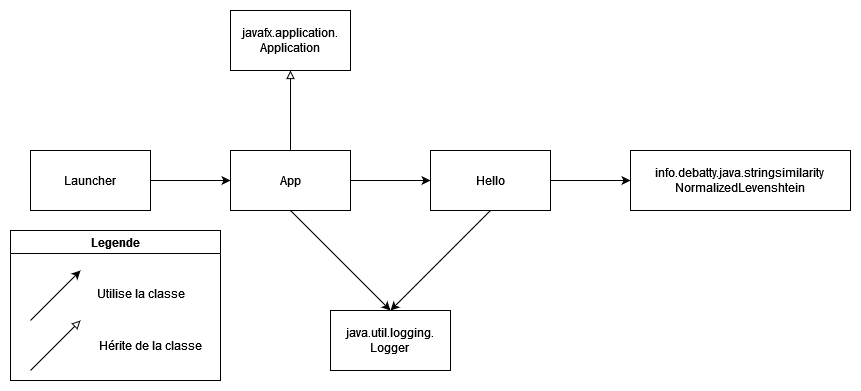

The diagram above was exported from draw.io. Its source (the exported page's mxGraphModel, read from the mxfile embedded in the PNG):
<mxGraphModel dx="284" dy="557" grid="1" gridSize="10" guides="1" tooltips="1" connect="1" arrows="1" fold="1" page="1" pageScale="1" pageWidth="850" pageHeight="1100" math="0" shadow="0">
  <root>
    <mxCell id="0" />
    <mxCell id="1" parent="0" />
    <mxCell id="zmXc66Bb0S5von6CaZG6-4" value="" style="edgeStyle=orthogonalEdgeStyle;rounded=0;orthogonalLoop=1;jettySize=auto;html=1;" edge="1" parent="1" source="zmXc66Bb0S5von6CaZG6-1" target="zmXc66Bb0S5von6CaZG6-3">
      <mxGeometry relative="1" as="geometry" />
    </mxCell>
    <mxCell id="zmXc66Bb0S5von6CaZG6-1" value="Launcher" style="rounded=0;whiteSpace=wrap;html=1;" vertex="1" parent="1">
      <mxGeometry x="20" y="150" width="120" height="60" as="geometry" />
    </mxCell>
    <mxCell id="zmXc66Bb0S5von6CaZG6-6" value="" style="edgeStyle=orthogonalEdgeStyle;rounded=0;orthogonalLoop=1;jettySize=auto;html=1;endArrow=block;endFill=0;" edge="1" parent="1" source="zmXc66Bb0S5von6CaZG6-3" target="zmXc66Bb0S5von6CaZG6-5">
      <mxGeometry relative="1" as="geometry" />
    </mxCell>
    <mxCell id="zmXc66Bb0S5von6CaZG6-10" value="" style="edgeStyle=orthogonalEdgeStyle;rounded=0;orthogonalLoop=1;jettySize=auto;html=1;" edge="1" parent="1" source="zmXc66Bb0S5von6CaZG6-3" target="zmXc66Bb0S5von6CaZG6-9">
      <mxGeometry relative="1" as="geometry" />
    </mxCell>
    <mxCell id="zmXc66Bb0S5von6CaZG6-14" value="" style="rounded=0;orthogonalLoop=1;jettySize=auto;html=1;exitX=0.5;exitY=1;exitDx=0;exitDy=0;entryX=0.5;entryY=0;entryDx=0;entryDy=0;" edge="1" parent="1" source="zmXc66Bb0S5von6CaZG6-3" target="zmXc66Bb0S5von6CaZG6-13">
      <mxGeometry relative="1" as="geometry" />
    </mxCell>
    <mxCell id="zmXc66Bb0S5von6CaZG6-3" value="App" style="rounded=0;whiteSpace=wrap;html=1;" vertex="1" parent="1">
      <mxGeometry x="220" y="150" width="120" height="60" as="geometry" />
    </mxCell>
    <mxCell id="zmXc66Bb0S5von6CaZG6-5" value="&lt;div&gt;javafx.application.&lt;/div&gt;&lt;div&gt;Application&lt;/div&gt;" style="rounded=0;whiteSpace=wrap;html=1;" vertex="1" parent="1">
      <mxGeometry x="220" y="10" width="120" height="60" as="geometry" />
    </mxCell>
    <mxCell id="zmXc66Bb0S5von6CaZG6-12" value="" style="edgeStyle=orthogonalEdgeStyle;rounded=0;orthogonalLoop=1;jettySize=auto;html=1;" edge="1" parent="1" source="zmXc66Bb0S5von6CaZG6-9" target="zmXc66Bb0S5von6CaZG6-11">
      <mxGeometry relative="1" as="geometry" />
    </mxCell>
    <mxCell id="zmXc66Bb0S5von6CaZG6-15" style="rounded=0;orthogonalLoop=1;jettySize=auto;html=1;exitX=0.5;exitY=1;exitDx=0;exitDy=0;entryX=0.5;entryY=0;entryDx=0;entryDy=0;" edge="1" parent="1" source="zmXc66Bb0S5von6CaZG6-9" target="zmXc66Bb0S5von6CaZG6-13">
      <mxGeometry relative="1" as="geometry" />
    </mxCell>
    <mxCell id="zmXc66Bb0S5von6CaZG6-9" value="Hello" style="rounded=0;whiteSpace=wrap;html=1;" vertex="1" parent="1">
      <mxGeometry x="420" y="150" width="120" height="60" as="geometry" />
    </mxCell>
    <mxCell id="zmXc66Bb0S5von6CaZG6-11" value="&lt;div&gt;info.debatty.java.stringsimilarity&lt;br&gt;&lt;/div&gt;&lt;div&gt;NormalizedLevenshtein&lt;/div&gt;" style="rounded=0;whiteSpace=wrap;html=1;" vertex="1" parent="1">
      <mxGeometry x="620" y="150" width="220" height="60" as="geometry" />
    </mxCell>
    <mxCell id="zmXc66Bb0S5von6CaZG6-13" value="&lt;div&gt;java.util.logging.&lt;/div&gt;&lt;div&gt;Logger&lt;br&gt;&lt;/div&gt;" style="rounded=0;whiteSpace=wrap;html=1;" vertex="1" parent="1">
      <mxGeometry x="320" y="310" width="120" height="60" as="geometry" />
    </mxCell>
    <mxCell id="zmXc66Bb0S5von6CaZG6-16" value="" style="endArrow=classic;html=1;rounded=0;" edge="1" parent="1">
      <mxGeometry width="50" height="50" relative="1" as="geometry">
        <mxPoint x="20" y="320" as="sourcePoint" />
        <mxPoint x="70" y="270" as="targetPoint" />
      </mxGeometry>
    </mxCell>
    <mxCell id="zmXc66Bb0S5von6CaZG6-17" value="" style="endArrow=block;html=1;rounded=0;endFill=0;" edge="1" parent="1">
      <mxGeometry width="50" height="50" relative="1" as="geometry">
        <mxPoint x="20" y="370" as="sourcePoint" />
        <mxPoint x="70" y="320" as="targetPoint" />
      </mxGeometry>
    </mxCell>
    <mxCell id="zmXc66Bb0S5von6CaZG6-18" value="Legende" style="swimlane;whiteSpace=wrap;html=1;" vertex="1" parent="1">
      <mxGeometry y="230" width="210" height="150" as="geometry" />
    </mxCell>
    <mxCell id="zmXc66Bb0S5von6CaZG6-20" value="Hérite de la classe" style="text;html=1;align=center;verticalAlign=middle;resizable=0;points=[];autosize=1;strokeColor=none;fillColor=none;" vertex="1" parent="zmXc66Bb0S5von6CaZG6-18">
      <mxGeometry x="80" y="100" width="120" height="30" as="geometry" />
    </mxCell>
    <mxCell id="zmXc66Bb0S5von6CaZG6-19" value="Utilise la classe" style="text;html=1;align=center;verticalAlign=middle;resizable=0;points=[];autosize=1;strokeColor=none;fillColor=none;" vertex="1" parent="zmXc66Bb0S5von6CaZG6-18">
      <mxGeometry x="80" y="48" width="100" height="30" as="geometry" />
    </mxCell>
  </root>
</mxGraphModel>